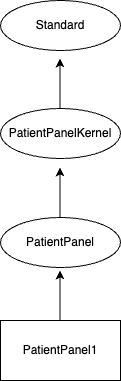

The diagram above was exported from draw.io. Its source (the exported page's mxGraphModel, read from the mxfile embedded in the PNG):
<mxGraphModel dx="925" dy="574" grid="1" gridSize="10" guides="1" tooltips="1" connect="1" arrows="1" fold="1" page="1" pageScale="1" pageWidth="827" pageHeight="1169" math="0" shadow="0">
  <root>
    <mxCell id="WIyWlLk6GJQsqaUBKTNV-0" />
    <mxCell id="WIyWlLk6GJQsqaUBKTNV-1" parent="WIyWlLk6GJQsqaUBKTNV-0" />
    <mxCell id="mDkiou5c4g08a3QbFqXs-0" value="Standard" style="ellipse;whiteSpace=wrap;html=1;" vertex="1" parent="WIyWlLk6GJQsqaUBKTNV-1">
      <mxGeometry x="570" y="50" width="120" height="50" as="geometry" />
    </mxCell>
    <mxCell id="mDkiou5c4g08a3QbFqXs-1" value="PatientPanelKernel" style="ellipse;whiteSpace=wrap;html=1;" vertex="1" parent="WIyWlLk6GJQsqaUBKTNV-1">
      <mxGeometry x="570" y="158" width="120" height="50" as="geometry" />
    </mxCell>
    <mxCell id="mDkiou5c4g08a3QbFqXs-2" value="PatientPanel" style="ellipse;whiteSpace=wrap;html=1;" vertex="1" parent="WIyWlLk6GJQsqaUBKTNV-1">
      <mxGeometry x="570" y="267" width="120" height="50" as="geometry" />
    </mxCell>
    <mxCell id="mDkiou5c4g08a3QbFqXs-3" value="PatientPanel1" style="rounded=0;whiteSpace=wrap;html=1;" vertex="1" parent="WIyWlLk6GJQsqaUBKTNV-1">
      <mxGeometry x="570" y="370" width="120" height="60" as="geometry" />
    </mxCell>
    <mxCell id="mDkiou5c4g08a3QbFqXs-4" value="" style="endArrow=classic;html=1;rounded=0;" edge="1" parent="WIyWlLk6GJQsqaUBKTNV-1">
      <mxGeometry width="50" height="50" relative="1" as="geometry">
        <mxPoint x="629.5" y="370" as="sourcePoint" />
        <mxPoint x="629.5" y="320" as="targetPoint" />
      </mxGeometry>
    </mxCell>
    <mxCell id="mDkiou5c4g08a3QbFqXs-5" value="" style="endArrow=classic;html=1;rounded=0;" edge="1" parent="WIyWlLk6GJQsqaUBKTNV-1">
      <mxGeometry width="50" height="50" relative="1" as="geometry">
        <mxPoint x="629.5" y="267" as="sourcePoint" />
        <mxPoint x="629.5" y="217" as="targetPoint" />
      </mxGeometry>
    </mxCell>
    <mxCell id="mDkiou5c4g08a3QbFqXs-6" value="" style="endArrow=classic;html=1;rounded=0;" edge="1" parent="WIyWlLk6GJQsqaUBKTNV-1">
      <mxGeometry width="50" height="50" relative="1" as="geometry">
        <mxPoint x="629.5" y="158" as="sourcePoint" />
        <mxPoint x="629.5" y="108" as="targetPoint" />
      </mxGeometry>
    </mxCell>
  </root>
</mxGraphModel>